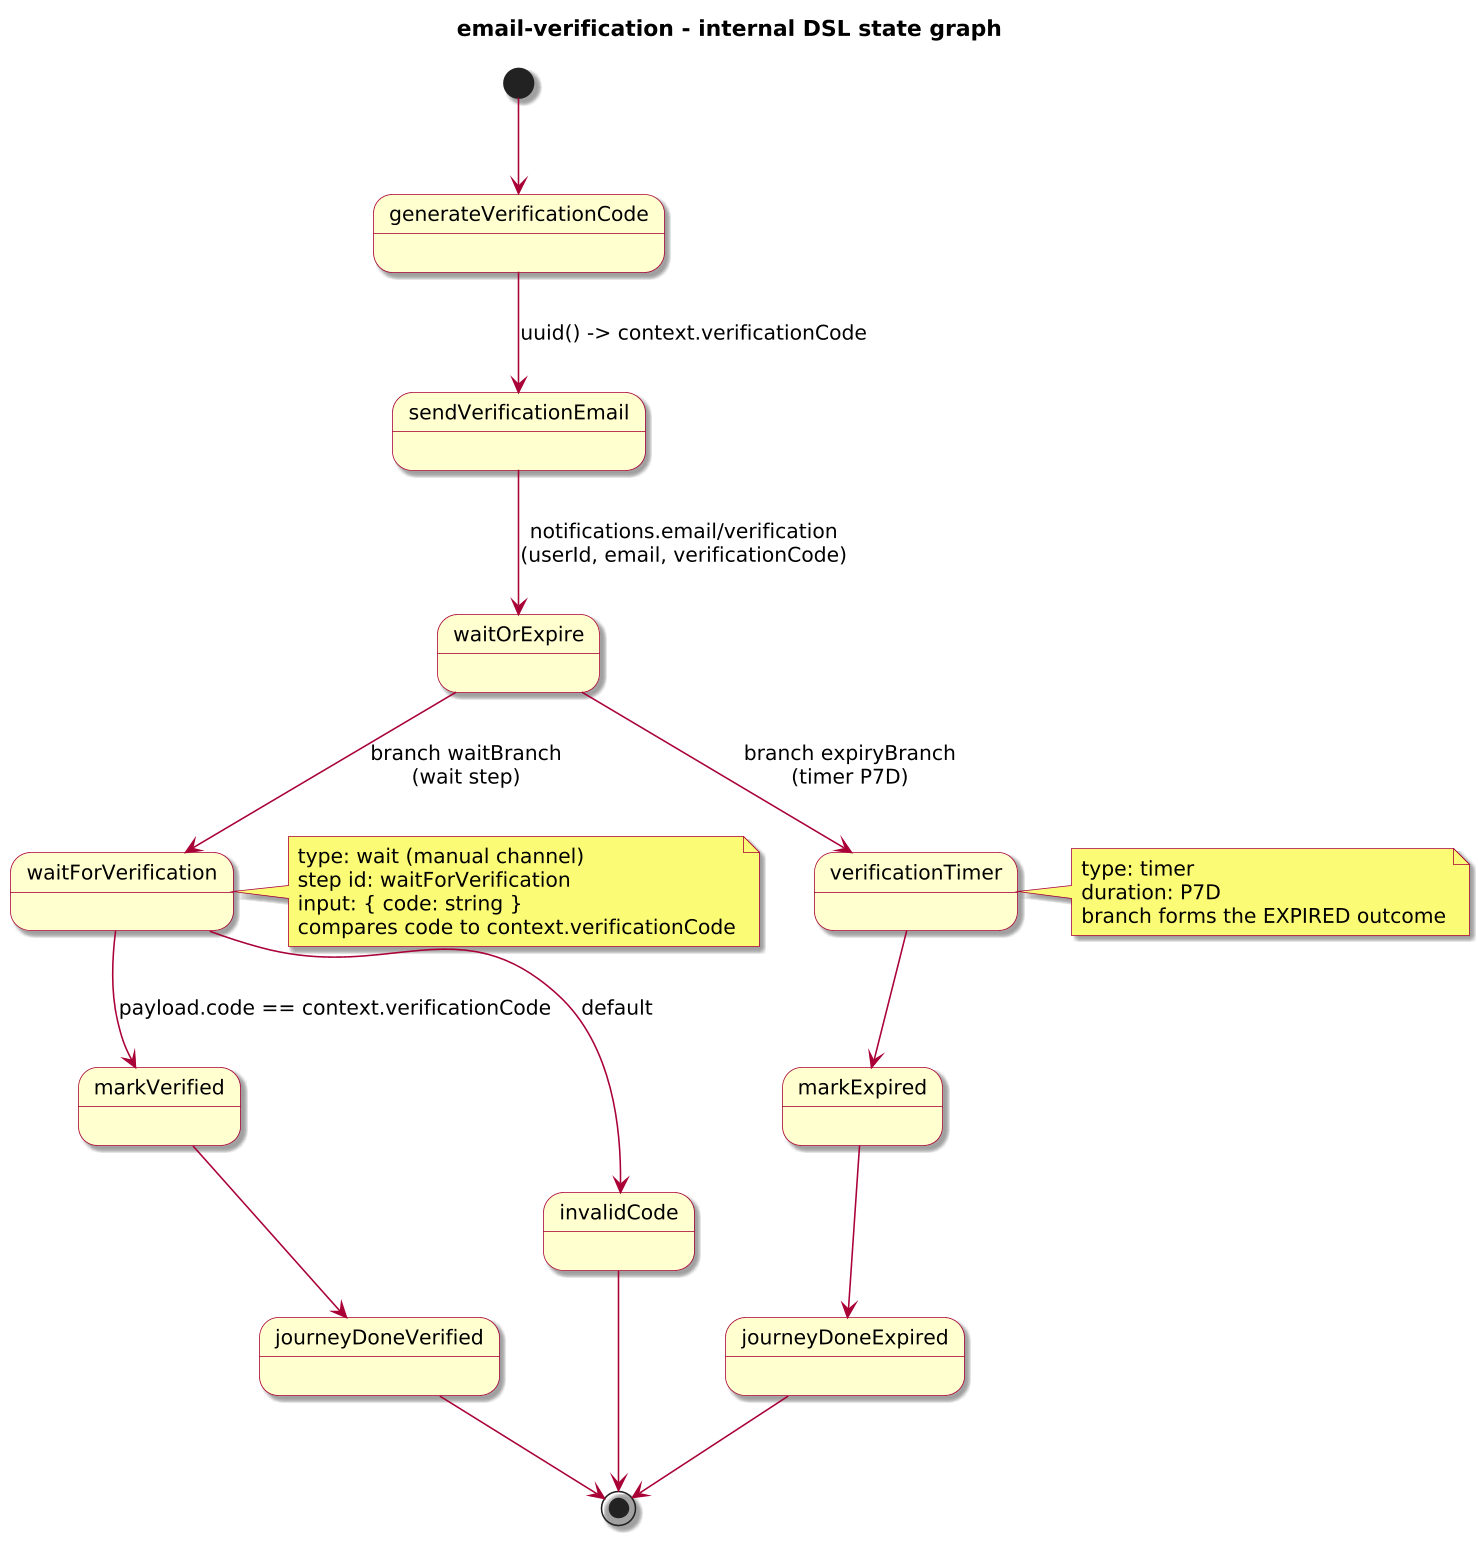

The diagram above was rendered by PlantUML. Its source (embedded in the PNG):
@startuml
!include journey-diagram-theme.puml
title email-verification - internal DSL state graph

[*] --> generateVerificationCode

state generateVerificationCode
state sendVerificationEmail
state waitOrExpire
state waitForVerification
state markVerified
state invalidCode
state verificationTimer
state markExpired
state journeyDoneVerified
state journeyDoneExpired

generateVerificationCode --> sendVerificationEmail : uuid() -> context.verificationCode
sendVerificationEmail --> waitOrExpire : notifications.email/verification\n(userId, email, verificationCode)

waitOrExpire --> waitForVerification : branch waitBranch\n(wait step)
waitOrExpire --> verificationTimer : branch expiryBranch\n(timer P7D)

waitForVerification --> markVerified : payload.code == context.verificationCode
waitForVerification --> invalidCode : default

markVerified --> journeyDoneVerified
journeyDoneVerified --> [*]

verificationTimer --> markExpired
markExpired --> journeyDoneExpired
journeyDoneExpired --> [*]

invalidCode --> [*]

note right of waitForVerification
  type: wait (manual channel)
  step id: waitForVerification
  input: { code: string }
  compares code to context.verificationCode
end note

note right of verificationTimer
  type: timer
  duration: P7D
  branch forms the EXPIRED outcome
end note

@enduml